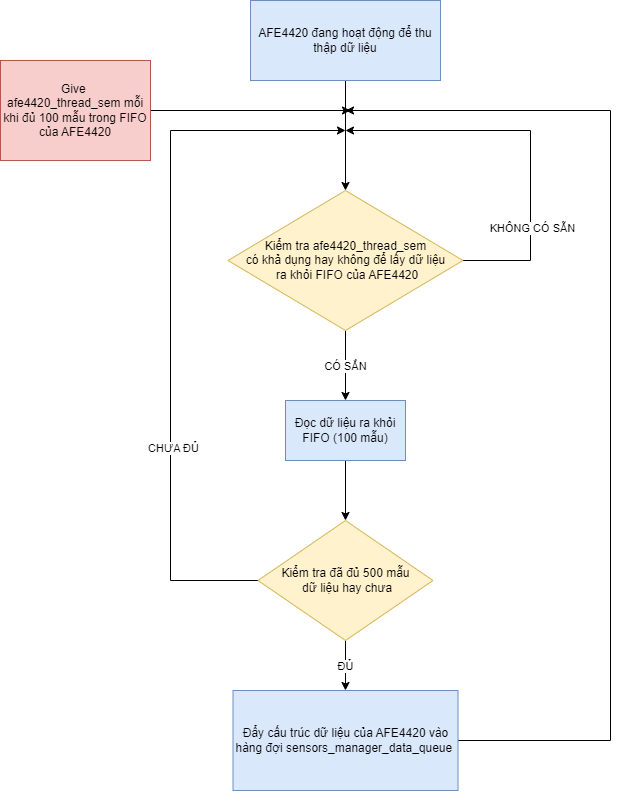

The diagram above was exported from draw.io. Its source (the exported page's mxGraphModel, read from the mxfile embedded in the PNG):
<mxGraphModel dx="1134" dy="679" grid="1" gridSize="10" guides="1" tooltips="1" connect="1" arrows="1" fold="1" page="1" pageScale="1" pageWidth="850" pageHeight="1100" math="0" shadow="0">
  <root>
    <mxCell id="0" />
    <mxCell id="1" parent="0" />
    <mxCell id="YvMmqeFGShRR4kaAI0r3-3" style="edgeStyle=orthogonalEdgeStyle;rounded=0;orthogonalLoop=1;jettySize=auto;html=1;exitX=0.5;exitY=1;exitDx=0;exitDy=0;entryX=0.5;entryY=0;entryDx=0;entryDy=0;" edge="1" parent="1" source="YvMmqeFGShRR4kaAI0r3-1" target="YvMmqeFGShRR4kaAI0r3-2">
      <mxGeometry relative="1" as="geometry" />
    </mxCell>
    <mxCell id="YvMmqeFGShRR4kaAI0r3-1" value="AFE4420 đang hoạt động để thu thập dữ liệu" style="rounded=0;whiteSpace=wrap;html=1;fillColor=#dae8fc;strokeColor=#6c8ebf;" vertex="1" parent="1">
      <mxGeometry x="280" y="80" width="190" height="80" as="geometry" />
    </mxCell>
    <mxCell id="YvMmqeFGShRR4kaAI0r3-5" value="CÓ SẮN" style="edgeStyle=orthogonalEdgeStyle;rounded=0;orthogonalLoop=1;jettySize=auto;html=1;exitX=0.5;exitY=1;exitDx=0;exitDy=0;entryX=0.5;entryY=0;entryDx=0;entryDy=0;" edge="1" parent="1" source="YvMmqeFGShRR4kaAI0r3-2" target="YvMmqeFGShRR4kaAI0r3-4">
      <mxGeometry relative="1" as="geometry" />
    </mxCell>
    <mxCell id="YvMmqeFGShRR4kaAI0r3-10" style="edgeStyle=orthogonalEdgeStyle;rounded=0;orthogonalLoop=1;jettySize=auto;html=1;exitX=1;exitY=0.5;exitDx=0;exitDy=0;" edge="1" parent="1" source="YvMmqeFGShRR4kaAI0r3-2">
      <mxGeometry relative="1" as="geometry">
        <mxPoint x="375" y="210" as="targetPoint" />
        <Array as="points">
          <mxPoint x="560" y="340" />
          <mxPoint x="560" y="210" />
        </Array>
      </mxGeometry>
    </mxCell>
    <mxCell id="YvMmqeFGShRR4kaAI0r3-11" value="KHÔNG CÓ SẴN" style="edgeLabel;html=1;align=center;verticalAlign=middle;resizable=0;points=[];" vertex="1" connectable="0" parent="YvMmqeFGShRR4kaAI0r3-10">
      <mxGeometry x="-0.477" y="-1" relative="1" as="geometry">
        <mxPoint as="offset" />
      </mxGeometry>
    </mxCell>
    <mxCell id="YvMmqeFGShRR4kaAI0r3-2" value="Kiểm tra afe4420_thread_sem &lt;br&gt;có khả dụng hay không để lấy dữ liệu&lt;br&gt;&amp;nbsp;ra khỏi FIFO của AFE4420" style="rhombus;whiteSpace=wrap;html=1;fillColor=#fff2cc;strokeColor=#d6b656;" vertex="1" parent="1">
      <mxGeometry x="257.5" y="270" width="235" height="140" as="geometry" />
    </mxCell>
    <mxCell id="YvMmqeFGShRR4kaAI0r3-7" style="edgeStyle=orthogonalEdgeStyle;rounded=0;orthogonalLoop=1;jettySize=auto;html=1;exitX=0.5;exitY=1;exitDx=0;exitDy=0;entryX=0.5;entryY=0;entryDx=0;entryDy=0;" edge="1" parent="1" source="YvMmqeFGShRR4kaAI0r3-4" target="YvMmqeFGShRR4kaAI0r3-6">
      <mxGeometry relative="1" as="geometry" />
    </mxCell>
    <mxCell id="YvMmqeFGShRR4kaAI0r3-4" value="Đọc dữ liệu ra khỏi FIFO (100 mẫu)" style="rounded=0;whiteSpace=wrap;html=1;fillColor=#dae8fc;strokeColor=#6c8ebf;" vertex="1" parent="1">
      <mxGeometry x="315" y="480" width="120" height="60" as="geometry" />
    </mxCell>
    <mxCell id="YvMmqeFGShRR4kaAI0r3-9" value="ĐỦ" style="edgeStyle=orthogonalEdgeStyle;rounded=0;orthogonalLoop=1;jettySize=auto;html=1;exitX=0.5;exitY=1;exitDx=0;exitDy=0;entryX=0.5;entryY=0;entryDx=0;entryDy=0;" edge="1" parent="1" source="YvMmqeFGShRR4kaAI0r3-6" target="YvMmqeFGShRR4kaAI0r3-8">
      <mxGeometry relative="1" as="geometry" />
    </mxCell>
    <mxCell id="YvMmqeFGShRR4kaAI0r3-12" style="edgeStyle=orthogonalEdgeStyle;rounded=0;orthogonalLoop=1;jettySize=auto;html=1;exitX=0;exitY=0.5;exitDx=0;exitDy=0;" edge="1" parent="1" source="YvMmqeFGShRR4kaAI0r3-6">
      <mxGeometry relative="1" as="geometry">
        <mxPoint x="375" y="210" as="targetPoint" />
        <Array as="points">
          <mxPoint x="200" y="660" />
          <mxPoint x="200" y="210" />
        </Array>
      </mxGeometry>
    </mxCell>
    <mxCell id="YvMmqeFGShRR4kaAI0r3-13" value="CHƯA ĐỦ" style="edgeLabel;html=1;align=center;verticalAlign=middle;resizable=0;points=[];" vertex="1" connectable="0" parent="YvMmqeFGShRR4kaAI0r3-12">
      <mxGeometry x="-0.3818" y="-2" relative="1" as="geometry">
        <mxPoint as="offset" />
      </mxGeometry>
    </mxCell>
    <mxCell id="YvMmqeFGShRR4kaAI0r3-6" value="Kiểm tra đã đủ 500 mẫu&lt;br&gt;&amp;nbsp;dữ liệu hay chưa" style="rhombus;whiteSpace=wrap;html=1;fillColor=#fff2cc;strokeColor=#d6b656;" vertex="1" parent="1">
      <mxGeometry x="287.5" y="600" width="175" height="120" as="geometry" />
    </mxCell>
    <mxCell id="YvMmqeFGShRR4kaAI0r3-14" style="edgeStyle=orthogonalEdgeStyle;rounded=0;orthogonalLoop=1;jettySize=auto;html=1;exitX=1;exitY=0.5;exitDx=0;exitDy=0;" edge="1" parent="1" source="YvMmqeFGShRR4kaAI0r3-8">
      <mxGeometry relative="1" as="geometry">
        <mxPoint x="375" y="190" as="targetPoint" />
        <Array as="points">
          <mxPoint x="640" y="820" />
          <mxPoint x="640" y="190" />
        </Array>
      </mxGeometry>
    </mxCell>
    <mxCell id="YvMmqeFGShRR4kaAI0r3-8" value="Đẩy cấu trúc dữ liệu của AFE4420 vào hàng đợi&amp;nbsp;sensors_manager_data_queue&amp;nbsp;" style="rounded=0;whiteSpace=wrap;html=1;fillColor=#dae8fc;strokeColor=#6c8ebf;" vertex="1" parent="1">
      <mxGeometry x="262.5" y="770" width="225" height="100" as="geometry" />
    </mxCell>
    <mxCell id="YvMmqeFGShRR4kaAI0r3-16" style="edgeStyle=orthogonalEdgeStyle;rounded=0;orthogonalLoop=1;jettySize=auto;html=1;exitX=1;exitY=0.5;exitDx=0;exitDy=0;" edge="1" parent="1" source="YvMmqeFGShRR4kaAI0r3-15">
      <mxGeometry relative="1" as="geometry">
        <mxPoint x="380" y="190" as="targetPoint" />
      </mxGeometry>
    </mxCell>
    <mxCell id="YvMmqeFGShRR4kaAI0r3-15" value="Give&amp;nbsp;&lt;br&gt;afe4420_thread_sem mỗi khi đủ 100 mẫu trong FIFO của AFE4420" style="rounded=0;whiteSpace=wrap;html=1;fillColor=#f8cecc;strokeColor=#b85450;" vertex="1" parent="1">
      <mxGeometry x="30" y="140" width="150" height="100" as="geometry" />
    </mxCell>
  </root>
</mxGraphModel>